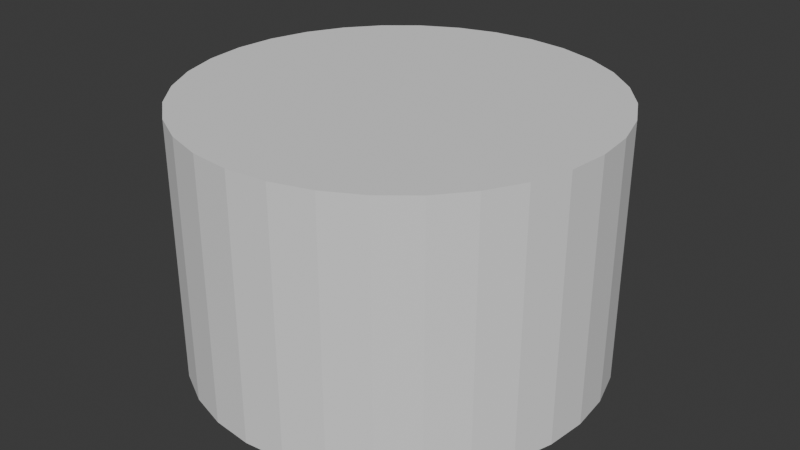 # Source: baseGround.blend  (saved by Blender 4.1.23; exported with 4.5.12 LTS)
import bpy
from mathutils import Matrix  # noqa: F401  (used for matrix-valued properties, if any)

bpy.ops.wm.read_factory_settings(use_empty=True)
scene = bpy.context.scene
scene.name = 'Scene'

# ---- collections
col_collection = bpy.data.collections.new('Collection'); scene.collection.children.link(col_collection)

# ---- images (referenced by path relative to the original .blend; pixels are not part of the script)
import os
ASSET_DIR = os.environ.get("B2B_ASSET_DIR", "")  # directory of the original .blend (textures are referenced by path, not embedded)
HERE = os.path.dirname(os.path.abspath(__file__))  # packed textures are extracted next to this script under _unpacked/

def load_image(name, relpath, width, height, colorspace="sRGB"):
    """Load a texture the original file referenced (path relative to the .blend, or extracted next to this script)."""
    p = next((c for c in (os.path.join(HERE, relpath), os.path.join(ASSET_DIR, relpath)) if relpath and os.path.exists(c)), "")
    if p:
        img = bpy.data.images.load(p, check_existing=True)
        img.name = name
    else:  # same state as the original file: an image datablock whose file is absent (Cycles renders it pink)
        img = bpy.data.images.new(name, width, height)
        img.source = "FILE"
        img.filepath = "//" + (relpath or name)
    img.colorspace_settings.name = colorspace
    return img
img_grass_tiles_png = load_image('grass_tiles.png', 'grass_tiles.png', 1024, 1024, 'sRGB')

# ---- materials (node trees are filled in below, after node groups)
mat_x = bpy.data.materials.new('マテリアル')
mat_x.use_transparent_shadow = False
mat_001 = bpy.data.materials.new('マテリアル.001')
mat_001.use_transparent_shadow = False

# ---- material node trees
mat_x.use_nodes = True; mat_x.node_tree.nodes.clear()
_N = mat_x.node_tree.nodes; _L = mat_x.node_tree.links
n0 = _N.new('ShaderNodeBsdfPrincipled'); n0.name = 'プリンシプルBSDF'; n0.location = (10, 300)
n0.inputs[0].default_value = (1.0, 1.0, 1.0, 1.0)
n1 = _N.new('ShaderNodeOutputMaterial'); n1.name = 'マテリアル出力'; n1.location = (300, 300)
_L.new(n0.outputs[0], n1.inputs[0])
n1.is_active_output = True
mat_001.use_nodes = True; mat_001.node_tree.nodes.clear()
_N = mat_001.node_tree.nodes; _L = mat_001.node_tree.links
n0 = _N.new('ShaderNodeBsdfPrincipled'); n0.name = 'プリンシプルBSDF'; n0.location = (10, 300)
n1 = _N.new('ShaderNodeOutputMaterial'); n1.name = 'マテリアル出力'; n1.location = (300, 300)
n2 = _N.new('ShaderNodeTexImage'); n2.name = '画像テクスチャ'; n2.location = (-280, 275)
n2.image = img_grass_tiles_png
_L.new(n0.outputs[0], n1.inputs[0])
_L.new(n2.outputs[0], n0.inputs[0])
n1.is_active_output = True

# ---- world
world_world = bpy.data.worlds.new('World'); scene.world = world_world
world_world.use_nodes = True; world_world.node_tree.nodes.clear()
_N = world_world.node_tree.nodes; _L = world_world.node_tree.links
n0 = _N.new('ShaderNodeOutputWorld'); n0.name = 'World Output'; n0.location = (300, 300)
n1 = _N.new('ShaderNodeBackground'); n1.name = 'Background'; n1.location = (10, 300)
n1.inputs[0].default_value = (0.05088, 0.05088, 0.05088, 1.0)
_L.new(n1.outputs[0], n0.inputs[0])
n0.is_active_output = True
world_world.color = (0.05088, 0.05088, 0.05088)
world_world.use_sun_shadow = False
world_world.sun_shadow_jitter_overblur = 0.0

# ---- meshes
me_x = bpy.data.meshes.new('円柱')
me_x.from_pydata([(1.463e-10, 1.039, -1.0), (0.0, 1.0, 1.0), (0.2028, 1.019, -1.0), (0.1951, 0.9808, 1.0), (0.3977, 0.9602, -1.0), (0.3827, 0.9239, 1.0), (0.5774, 0.8641, -1.0), (0.5556, 0.8315, 1.0), (0.7349, 0.7349, -1.0), (0.7071, 0.7071, 1.0), (0.8641, 0.5774, -1.0), (0.8315, 0.5556, 1.0), (0.9602, 0.3977, -1.0), (0.9239, 0.3827, 1.0), (1.019, 0.2028, -1.0), (0.9808, 0.1951, 1.0), (1.039, -2.341e-10, -1.0), (1.0, 0.0, 1.0), (1.019, -0.2028, -1.0), (0.9808, -0.1951, 1.0), (0.9602, -0.3977, -1.0), (0.9239, -0.3827, 1.0), (0.8641, -0.5774, -1.0), (0.8315, -0.5556, 1.0), (0.7349, -0.7349, -1.0), (0.7071, -0.7071, 1.0), (0.5774, -0.8641, -1.0), (0.5556, -0.8315, 1.0), (0.3977, -0.9602, -1.0), (0.3827, -0.9239, 1.0), (0.2028, -1.019, -1.0), (0.1951, -0.9808, 1.0), (1.463e-10, -1.039, -1.0), (0.0, -1.0, 1.0), (-0.2028, -1.019, -1.0), (-0.1951, -0.9808, 1.0), (-0.3977, -0.9602, -1.0), (-0.3827, -0.9239, 1.0), (-0.5774, -0.8641, -1.0), (-0.5556, -0.8315, 1.0), (-0.7349, -0.7349, -1.0), (-0.7071, -0.7071, 1.0), (-0.8641, -0.5774, -1.0), (-0.8315, -0.5556, 1.0), (-0.9602, -0.3977, -1.0), (-0.9239, -0.3827, 1.0), (-1.019, -0.2028, -1.0), (-0.9808, -0.1951, 1.0), (-1.039, -2.341e-10, -1.0), (-1.0, 0.0, 1.0), (-1.019, 0.2028, -1.0), (-0.9808, 0.1951, 1.0), (-0.9602, 0.3977, -1.0), (-0.9239, 0.3827, 1.0), (-0.8641, 0.5774, -1.0), (-0.8315, 0.5556, 1.0), (-0.7349, 0.7349, -1.0), (-0.7071, 0.7071, 1.0), (-0.5774, 0.8641, -1.0), (-0.5556, 0.8315, 1.0), (-0.3977, 0.9602, -1.0), (-0.3827, 0.9239, 1.0), (-0.2028, 1.019, -1.0), (-0.1951, 0.9808, 1.0)], [], [(0, 1, 3, 2), (2, 3, 5, 4), (4, 5, 7, 6), (6, 7, 9, 8), (8, 9, 11, 10), (10, 11, 13, 12), (12, 13, 15, 14), (14, 15, 17, 16), (16, 17, 19, 18), (18, 19, 21, 20), (20, 21, 23, 22), (22, 23, 25, 24), (24, 25, 27, 26), (26, 27, 29, 28), (28, 29, 31, 30), (30, 31, 33, 32), (32, 33, 35, 34), (34, 35, 37, 36), (36, 37, 39, 38), (38, 39, 41, 40), (40, 41, 43, 42), (42, 43, 45, 44), (44, 45, 47, 46), (46, 47, 49, 48), (48, 49, 51, 50), (50, 51, 53, 52), (52, 53, 55, 54), (54, 55, 57, 56), (56, 57, 59, 58), (58, 59, 61, 60), (3, 1, 63, 61, 59, 57, 55, 53, 51, 49, 47, 45, 43, 41, 39, 37, 35, 33, 31, 29, 27, 25, 23, 21, 19, 17, 15, 13, 11, 9, 7, 5), (60, 61, 63, 62), (62, 63, 1, 0), (0, 2, 4, 6, 8, 10, 12, 14, 16, 18, 20, 22, 24, 26, 28, 30, 32, 34, 36, 38, 40, 42, 44, 46, 48, 50, 52, 54, 56, 58, 60, 62)])
me_x.polygons.foreach_set('use_smooth', [True] * 34)
me_x.polygons.foreach_set('material_index', [0, 0, 0, 0, 0, 0, 0, 0, 0, 0, 0, 0, 0, 0, 0, 0, 0, 0, 0, 0, 0, 0, 0, 0, 0, 0, 0, 0, 0, 0, 1, 0, 0, 0])
_uv = me_x.uv_layers.new(name='UVマップ')
_uv.uv.foreach_set('vector', [1.0, 0.5, 1.0, 1.0, 0.9688, 1.0, 0.9688, 0.5, 0.9688, 0.5, 0.9688, 1.0, 0.9375, 1.0, 0.9375, 0.5, 0.9375, 0.5, 0.9375, 1.0, 0.9062, 1.0, 0.9062, 0.5, 0.9062, 0.5, 0.9062, 1.0, 0.875, 1.0, 0.875, 0.5, 0.875, 0.5, 0.875, 1.0, 0.8438, 1.0, 0.8438, 0.5, 0.8438, 0.5, 0.8438, 1.0, 0.8125, 1.0, 0.8125, 0.5, 0.8125, 0.5, 0.8125, 1.0, 0.7812, 1.0, 0.7812, 0.5, 0.7812, 0.5, 0.7812, 1.0, 0.75, 1.0, 0.75, 0.5, 0.75, 0.5, 0.75, 1.0, 0.7188, 1.0, 0.7188, 0.5, 0.7188, 0.5, 0.7188, 1.0, 0.6875, 1.0, 0.6875, 0.5, 0.6875, 0.5, 0.6875, 1.0, 0.6562, 1.0, 0.6562, 0.5, 0.6562, 0.5, 0.6562, 1.0, 0.625, 1.0, 0.625, 0.5, 0.625, 0.5, 0.625, 1.0, 0.5938, 1.0, 0.5938, 0.5, 0.5938, 0.5, 0.5938, 1.0, 0.5625, 1.0, 0.5625, 0.5, 0.5625, 0.5, 0.5625, 1.0, 0.5312, 1.0, 0.5312, 0.5, 0.5312, 0.5, 0.5312, 1.0, 0.5, 1.0, 0.5, 0.5, 0.5, 0.5, 0.5, 1.0, 0.4688, 1.0, 0.4688, 0.5, 0.4688, 0.5, 0.4688, 1.0, 0.4375, 1.0, 0.4375, 0.5, 0.4375, 0.5, 0.4375, 1.0, 0.4062, 1.0, 0.4062, 0.5, 0.4062, 0.5, 0.4062, 1.0, 0.375, 1.0, 0.375, 0.5, 0.375, 0.5, 0.375, 1.0, 0.3438, 1.0, 0.3438, 0.5, 0.3438, 0.5, 0.3438, 1.0, 0.3125, 1.0, 0.3125, 0.5, 0.3125, 0.5, 0.3125, 1.0, 0.2812, 1.0, 0.2812, 0.5, 0.2812, 0.5, 0.2812, 1.0, 0.25, 1.0, 0.25, 0.5, 0.25, 0.5, 0.25, 1.0, 0.2188, 1.0, 0.2188, 0.5, 0.2188, 0.5, 0.2188, 1.0, 0.1875, 1.0, 0.1875, 0.5, 0.1875, 0.5, 0.1875, 1.0, 0.1562, 1.0, 0.1562, 0.5, 0.1562, 0.5, 0.1562, 1.0, 0.125, 1.0, 0.125, 0.5, 0.125, 0.5, 0.125, 1.0, 0.09375, 1.0, 0.09375, 0.5, 0.09375, 0.5, 0.09375, 1.0, 0.0625, 1.0, 0.0625, 0.5, 0.2968, 0.4854, 0.25, 0.49, 0.2032, 0.4854, 0.1582, 0.4717, 0.1167, 0.4496, 0.08029, 0.4197, 0.05045, 0.3833, 0.02827, 0.3418, 0.01461, 0.2968, 0.01, 0.25, 0.01461, 0.2032, 0.02827, 0.1582, 0.05045, 0.1167, 0.08029, 0.08029, 0.1167, 0.05045, 0.1582, 0.02827, 0.2032, 0.01461, 0.25, 0.01, 0.2968, 0.01461, 0.3418, 0.02827, 0.3833, 0.05045, 0.4197, 0.08029, 0.4496, 0.1167, 0.4717, 0.1582, 0.4854, 0.2032, 0.49, 0.25, 0.4854, 0.2968, 0.4717, 0.3418, 0.4496, 0.3833, 0.4197, 0.4197, 0.3833, 0.4496, 0.3418, 0.4717, 0.0625, 0.5, 0.0625, 1.0, 0.03125, 1.0, 0.03125, 0.5, 0.03125, 0.5, 0.03125, 1.0, 0.0, 1.0, 0.0, 0.5, 0.75, 0.49, 0.7968, 0.4854, 0.8418, 0.4717, 0.8833, 0.4496, 0.9197, 0.4197, 0.9496, 0.3833, 0.9717, 0.3418, 0.9854, 0.2968, 0.99, 0.25, 0.9854, 0.2032, 0.9717, 0.1582, 0.9496, 0.1167, 0.9197, 0.08029, 0.8833, 0.05045, 0.8418, 0.02827, 0.7968, 0.01461, 0.75, 0.01, 0.7032, 0.01461, 0.6582, 0.02827, 0.6167, 0.05045, 0.5803, 0.08029, 0.5504, 0.1167, 0.5283, 0.1582, 0.5146, 0.2032, 0.51, 0.25, 0.5146, 0.2968, 0.5283, 0.3418, 0.5504, 0.3833, 0.5803, 0.4197, 0.6167, 0.4496, 0.6582, 0.4717, 0.7032, 0.4854])
me_x.materials.append(mat_x)
me_x.materials.append(mat_001)
me_x.update()
me_001 = bpy.data.meshes.new('円柱.001')
me_001.from_pydata([(0.0, 1.0, -1.0), (0.0, 1.0, 1.0), (0.1951, 0.9808, -1.0), (0.1951, 0.9808, 1.0), (0.3827, 0.9239, -1.0), (0.3827, 0.9239, 1.0), (0.5556, 0.8315, -1.0), (0.5556, 0.8315, 1.0), (0.7071, 0.7071, -1.0), (0.7071, 0.7071, 1.0), (0.8315, 0.5556, -1.0), (0.8315, 0.5556, 1.0), (0.9239, 0.3827, -1.0), (0.9239, 0.3827, 1.0), (0.9808, 0.1951, -1.0), (0.9808, 0.1951, 1.0), (1.0, 0.0, -1.0), (1.0, 0.0, 1.0), (0.9808, -0.1951, -1.0), (0.9808, -0.1951, 1.0), (0.9239, -0.3827, -1.0), (0.9239, -0.3827, 1.0), (0.8315, -0.5556, -1.0), (0.8315, -0.5556, 1.0), (0.7071, -0.7071, -1.0), (0.7071, -0.7071, 1.0), (0.5556, -0.8315, -1.0), (0.5556, -0.8315, 1.0), (0.3827, -0.9239, -1.0), (0.3827, -0.9239, 1.0), (0.1951, -0.9808, -1.0), (0.1951, -0.9808, 1.0), (0.0, -1.0, -1.0), (0.0, -1.0, 1.0), (-0.1951, -0.9808, -1.0), (-0.1951, -0.9808, 1.0), (-0.3827, -0.9239, -1.0), (-0.3827, -0.9239, 1.0), (-0.5556, -0.8315, -1.0), (-0.5556, -0.8315, 1.0), (-0.7071, -0.7071, -1.0), (-0.7071, -0.7071, 1.0), (-0.8315, -0.5556, -1.0), (-0.8315, -0.5556, 1.0), (-0.9239, -0.3827, -1.0), (-0.9239, -0.3827, 1.0), (-0.9808, -0.1951, -1.0), (-0.9808, -0.1951, 1.0), (-1.0, 0.0, -1.0), (-1.0, 0.0, 1.0), (-0.9808, 0.1951, -1.0), (-0.9808, 0.1951, 1.0), (-0.9239, 0.3827, -1.0), (-0.9239, 0.3827, 1.0), (-0.8315, 0.5556, -1.0), (-0.8315, 0.5556, 1.0), (-0.7071, 0.7071, -1.0), (-0.7071, 0.7071, 1.0), (-0.5556, 0.8315, -1.0), (-0.5556, 0.8315, 1.0), (-0.3827, 0.9239, -1.0), (-0.3827, 0.9239, 1.0), (-0.1951, 0.9808, -1.0), (-0.1951, 0.9808, 1.0)], [], [(0, 1, 3, 2), (2, 3, 5, 4), (4, 5, 7, 6), (6, 7, 9, 8), (8, 9, 11, 10), (10, 11, 13, 12), (12, 13, 15, 14), (14, 15, 17, 16), (16, 17, 19, 18), (18, 19, 21, 20), (20, 21, 23, 22), (22, 23, 25, 24), (24, 25, 27, 26), (26, 27, 29, 28), (28, 29, 31, 30), (30, 31, 33, 32), (32, 33, 35, 34), (34, 35, 37, 36), (36, 37, 39, 38), (38, 39, 41, 40), (40, 41, 43, 42), (42, 43, 45, 44), (44, 45, 47, 46), (46, 47, 49, 48), (48, 49, 51, 50), (50, 51, 53, 52), (52, 53, 55, 54), (54, 55, 57, 56), (56, 57, 59, 58), (58, 59, 61, 60), (3, 1, 63, 61, 59, 57, 55, 53, 51, 49, 47, 45, 43, 41, 39, 37, 35, 33, 31, 29, 27, 25, 23, 21, 19, 17, 15, 13, 11, 9, 7, 5), (60, 61, 63, 62), (62, 63, 1, 0), (0, 2, 4, 6, 8, 10, 12, 14, 16, 18, 20, 22, 24, 26, 28, 30, 32, 34, 36, 38, 40, 42, 44, 46, 48, 50, 52, 54, 56, 58, 60, 62)])
_uv = me_001.uv_layers.new(name='UVマップ')
_uv.uv.foreach_set('vector', [1.0, 0.5, 1.0, 1.0, 0.9688, 1.0, 0.9688, 0.5, 0.9688, 0.5, 0.9688, 1.0, 0.9375, 1.0, 0.9375, 0.5, 0.9375, 0.5, 0.9375, 1.0, 0.9062, 1.0, 0.9062, 0.5, 0.9062, 0.5, 0.9062, 1.0, 0.875, 1.0, 0.875, 0.5, 0.875, 0.5, 0.875, 1.0, 0.8438, 1.0, 0.8438, 0.5, 0.8438, 0.5, 0.8438, 1.0, 0.8125, 1.0, 0.8125, 0.5, 0.8125, 0.5, 0.8125, 1.0, 0.7812, 1.0, 0.7812, 0.5, 0.7812, 0.5, 0.7812, 1.0, 0.75, 1.0, 0.75, 0.5, 0.75, 0.5, 0.75, 1.0, 0.7188, 1.0, 0.7188, 0.5, 0.7188, 0.5, 0.7188, 1.0, 0.6875, 1.0, 0.6875, 0.5, 0.6875, 0.5, 0.6875, 1.0, 0.6562, 1.0, 0.6562, 0.5, 0.6562, 0.5, 0.6562, 1.0, 0.625, 1.0, 0.625, 0.5, 0.625, 0.5, 0.625, 1.0, 0.5938, 1.0, 0.5938, 0.5, 0.5938, 0.5, 0.5938, 1.0, 0.5625, 1.0, 0.5625, 0.5, 0.5625, 0.5, 0.5625, 1.0, 0.5312, 1.0, 0.5312, 0.5, 0.5312, 0.5, 0.5312, 1.0, 0.5, 1.0, 0.5, 0.5, 0.5, 0.5, 0.5, 1.0, 0.4688, 1.0, 0.4688, 0.5, 0.4688, 0.5, 0.4688, 1.0, 0.4375, 1.0, 0.4375, 0.5, 0.4375, 0.5, 0.4375, 1.0, 0.4062, 1.0, 0.4062, 0.5, 0.4062, 0.5, 0.4062, 1.0, 0.375, 1.0, 0.375, 0.5, 0.375, 0.5, 0.375, 1.0, 0.3438, 1.0, 0.3438, 0.5, 0.3438, 0.5, 0.3438, 1.0, 0.3125, 1.0, 0.3125, 0.5, 0.3125, 0.5, 0.3125, 1.0, 0.2812, 1.0, 0.2812, 0.5, 0.2812, 0.5, 0.2812, 1.0, 0.25, 1.0, 0.25, 0.5, 0.25, 0.5, 0.25, 1.0, 0.2188, 1.0, 0.2188, 0.5, 0.2188, 0.5, 0.2188, 1.0, 0.1875, 1.0, 0.1875, 0.5, 0.1875, 0.5, 0.1875, 1.0, 0.1562, 1.0, 0.1562, 0.5, 0.1562, 0.5, 0.1562, 1.0, 0.125, 1.0, 0.125, 0.5, 0.125, 0.5, 0.125, 1.0, 0.09375, 1.0, 0.09375, 0.5, 0.09375, 0.5, 0.09375, 1.0, 0.0625, 1.0, 0.0625, 0.5, 0.2968, 0.4854, 0.25, 0.49, 0.2032, 0.4854, 0.1582, 0.4717, 0.1167, 0.4496, 0.08029, 0.4197, 0.05045, 0.3833, 0.02827, 0.3418, 0.01461, 0.2968, 0.01, 0.25, 0.01461, 0.2032, 0.02827, 0.1582, 0.05045, 0.1167, 0.08029, 0.08029, 0.1167, 0.05045, 0.1582, 0.02827, 0.2032, 0.01461, 0.25, 0.01, 0.2968, 0.01461, 0.3418, 0.02827, 0.3833, 0.05045, 0.4197, 0.08029, 0.4496, 0.1167, 0.4717, 0.1582, 0.4854, 0.2032, 0.49, 0.25, 0.4854, 0.2968, 0.4717, 0.3418, 0.4496, 0.3833, 0.4197, 0.4197, 0.3833, 0.4496, 0.3418, 0.4717, 0.0625, 0.5, 0.0625, 1.0, 0.03125, 1.0, 0.03125, 0.5, 0.03125, 0.5, 0.03125, 1.0, 0.0, 1.0, 0.0, 0.5, 0.75, 0.49, 0.7968, 0.4854, 0.8418, 0.4717, 0.8833, 0.4496, 0.9197, 0.4197, 0.9496, 0.3833, 0.9717, 0.3418, 0.9854, 0.2968, 0.99, 0.25, 0.9854, 0.2032, 0.9717, 0.1582, 0.9496, 0.1167, 0.9197, 0.08029, 0.8833, 0.05045, 0.8418, 0.02827, 0.7968, 0.01461, 0.75, 0.01, 0.7032, 0.01461, 0.6582, 0.02827, 0.6167, 0.05045, 0.5803, 0.08029, 0.5504, 0.1167, 0.5283, 0.1582, 0.5146, 0.2032, 0.51, 0.25, 0.5146, 0.2968, 0.5283, 0.3418, 0.5504, 0.3833, 0.5803, 0.4197, 0.6167, 0.4496, 0.6582, 0.4717, 0.7032, 0.4854])
me_001.update()

# ---- objects
ob_x = bpy.data.objects.new('円柱', me_x)
ob_col = bpy.data.objects.new('COL', me_001)

# ---- transforms, parenting, visibility, modifiers, constraints
ob_x.location = (0.0, 0.0, 0.01)
ob_x.scale = (3.0, 3.0, 0.01)
ob_col.location = (0.0, 0.0, 2.0)
ob_col.scale = (3.2, 3.2, 2.0)

# ---- collection membership
col_collection.objects.link(ob_x)
col_collection.objects.link(ob_col)

# ---- scene / render settings (as saved in the file)
scene.frame_start = 1; scene.frame_end = 250; scene.frame_set(1)
scene.render.engine = 'BLENDER_EEVEE_NEXT'
scene.cycles.sampling_pattern = 'TABULATED_SOBOL'
scene.eevee.ray_tracing_options.trace_max_roughness = 0.0
bpy.context.view_layer.update()

# ---- added for rendering (the .blend has no active camera and no usable light): camera, sun
cam_auto = bpy.data.cameras.new('AutoCamera')
cam_auto.lens = 50.0
cam_auto.sensor_width = 36.0
cam_auto.clip_end = 1000.0
ob_auto_camera = bpy.data.objects.new('AutoCamera', cam_auto)
scene.collection.objects.link(ob_auto_camera)
ob_auto_camera.location = (9.15552, -10.9866, 9.32441)
ob_auto_camera.rotation_euler = (1.09748, -7.21219e-08, 0.694738)
scene.camera = ob_auto_camera
light_auto_sun = bpy.data.lights.new('AutoSun', 'SUN')
light_auto_sun.energy = 3.0
light_auto_sun.angle = 0.0523599
ob_auto_sun = bpy.data.objects.new('AutoSun', light_auto_sun)
scene.collection.objects.link(ob_auto_sun)
ob_auto_sun.rotation_euler = (0.872665, 0.174533, 0.523599)
bpy.context.view_layer.update()

